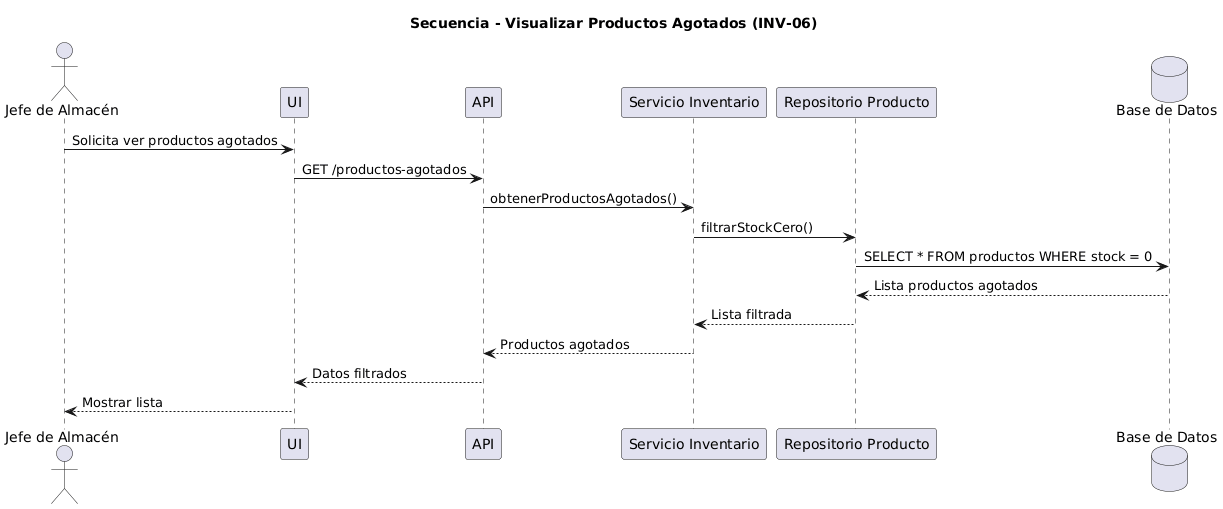

The diagram above was rendered by PlantUML. Its source (embedded in the PNG):
@startuml
title Secuencia - Visualizar Productos Agotados (INV-06)

actor "Jefe de Almacén" as Usuario
participant "UI" as UI
participant "API" as API
participant "Servicio Inventario" as Servicio
participant "Repositorio Producto" as Repo
database "Base de Datos" as DB

Usuario -> UI : Solicita ver productos agotados
UI -> API : GET /productos-agotados
API -> Servicio : obtenerProductosAgotados()
Servicio -> Repo : filtrarStockCero()
Repo -> DB : SELECT * FROM productos WHERE stock = 0
DB --> Repo : Lista productos agotados
Repo --> Servicio : Lista filtrada
Servicio --> API : Productos agotados
API --> UI : Datos filtrados
UI --> Usuario : Mostrar lista
@enduml